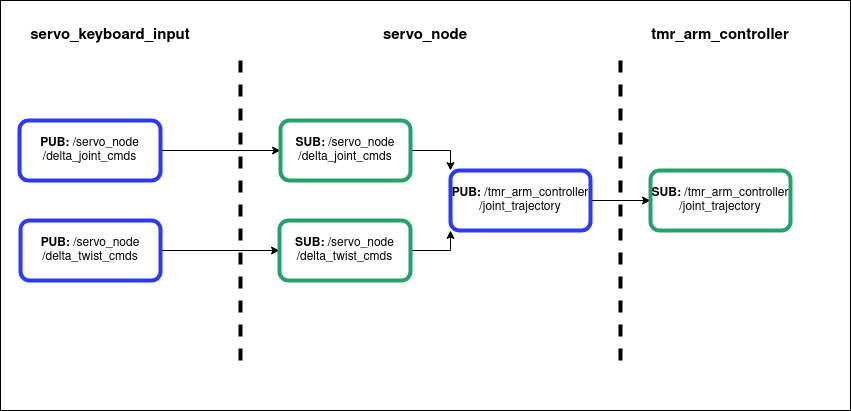

The diagram above was exported from draw.io. Its source (the exported page's mxGraphModel, read from the mxfile embedded in the PNG):
<mxGraphModel dx="1827" dy="1151" grid="1" gridSize="10" guides="1" tooltips="1" connect="1" arrows="1" fold="1" page="1" pageScale="1" pageWidth="850" pageHeight="1100" math="0" shadow="0">
  <root>
    <mxCell id="0" />
    <mxCell id="1" parent="0" />
    <mxCell id="yqPQfiyRViA0VWIbQW1z-18" value="" style="rounded=0;whiteSpace=wrap;html=1;" vertex="1" parent="1">
      <mxGeometry y="120" width="850" height="410" as="geometry" />
    </mxCell>
    <mxCell id="yqPQfiyRViA0VWIbQW1z-13" style="edgeStyle=orthogonalEdgeStyle;rounded=0;orthogonalLoop=1;jettySize=auto;html=1;entryX=0;entryY=0.5;entryDx=0;entryDy=0;entryPerimeter=0;" edge="1" parent="1" source="yqPQfiyRViA0VWIbQW1z-1" target="yqPQfiyRViA0VWIbQW1z-3">
      <mxGeometry relative="1" as="geometry">
        <mxPoint x="270" y="270" as="targetPoint" />
      </mxGeometry>
    </mxCell>
    <mxCell id="yqPQfiyRViA0VWIbQW1z-1" value="&lt;b&gt;PUB:&lt;/b&gt; /servo_node/delta_joint_cmds" style="rounded=1;whiteSpace=wrap;html=1;strokeColor=#2B39FF;strokeWidth=4;" vertex="1" parent="1">
      <mxGeometry x="19" y="240" width="141" height="60" as="geometry" />
    </mxCell>
    <mxCell id="yqPQfiyRViA0VWIbQW1z-14" style="edgeStyle=orthogonalEdgeStyle;rounded=0;orthogonalLoop=1;jettySize=auto;html=1;entryX=0;entryY=0.5;entryDx=0;entryDy=0;" edge="1" parent="1" source="yqPQfiyRViA0VWIbQW1z-2" target="yqPQfiyRViA0VWIbQW1z-4">
      <mxGeometry relative="1" as="geometry" />
    </mxCell>
    <mxCell id="yqPQfiyRViA0VWIbQW1z-2" value="&lt;b&gt;PUB:&lt;/b&gt; /servo_node/delta_twist_cmds" style="rounded=1;whiteSpace=wrap;html=1;strokeColor=#2B39FF;strokeWidth=4;" vertex="1" parent="1">
      <mxGeometry x="20" y="340" width="140" height="60" as="geometry" />
    </mxCell>
    <mxCell id="yqPQfiyRViA0VWIbQW1z-15" style="edgeStyle=orthogonalEdgeStyle;rounded=0;orthogonalLoop=1;jettySize=auto;html=1;entryX=0;entryY=0;entryDx=0;entryDy=0;" edge="1" parent="1" source="yqPQfiyRViA0VWIbQW1z-3" target="yqPQfiyRViA0VWIbQW1z-7">
      <mxGeometry relative="1" as="geometry" />
    </mxCell>
    <mxCell id="yqPQfiyRViA0VWIbQW1z-3" value="&lt;b&gt;SUB:&lt;/b&gt; /servo_node/delta_joint_cmds" style="rounded=1;whiteSpace=wrap;html=1;strokeColor=#26a269;strokeWidth=4;" vertex="1" parent="1">
      <mxGeometry x="280" y="240" width="130" height="60" as="geometry" />
    </mxCell>
    <mxCell id="yqPQfiyRViA0VWIbQW1z-16" style="edgeStyle=orthogonalEdgeStyle;rounded=0;orthogonalLoop=1;jettySize=auto;html=1;entryX=0;entryY=1;entryDx=0;entryDy=0;" edge="1" parent="1" source="yqPQfiyRViA0VWIbQW1z-4" target="yqPQfiyRViA0VWIbQW1z-7">
      <mxGeometry relative="1" as="geometry" />
    </mxCell>
    <mxCell id="yqPQfiyRViA0VWIbQW1z-4" value="&lt;b&gt;SUB:&lt;/b&gt; /servo_node/delta_twist_cmds" style="rounded=1;whiteSpace=wrap;html=1;strokeColor=#26a269;strokeWidth=4;" vertex="1" parent="1">
      <mxGeometry x="279" y="340" width="131" height="60" as="geometry" />
    </mxCell>
    <mxCell id="yqPQfiyRViA0VWIbQW1z-5" value="" style="endArrow=none;dashed=1;html=1;rounded=0;strokeWidth=4;" edge="1" parent="1">
      <mxGeometry width="50" height="50" relative="1" as="geometry">
        <mxPoint x="240" y="480" as="sourcePoint" />
        <mxPoint x="240" y="180" as="targetPoint" />
      </mxGeometry>
    </mxCell>
    <mxCell id="yqPQfiyRViA0VWIbQW1z-6" value="" style="endArrow=none;dashed=1;html=1;rounded=0;strokeWidth=4;" edge="1" parent="1">
      <mxGeometry width="50" height="50" relative="1" as="geometry">
        <mxPoint x="620" y="480" as="sourcePoint" />
        <mxPoint x="620" y="180" as="targetPoint" />
      </mxGeometry>
    </mxCell>
    <mxCell id="yqPQfiyRViA0VWIbQW1z-17" value="" style="edgeStyle=orthogonalEdgeStyle;rounded=0;orthogonalLoop=1;jettySize=auto;html=1;" edge="1" parent="1" source="yqPQfiyRViA0VWIbQW1z-7" target="yqPQfiyRViA0VWIbQW1z-9">
      <mxGeometry relative="1" as="geometry" />
    </mxCell>
    <mxCell id="yqPQfiyRViA0VWIbQW1z-7" value="&lt;b&gt;PUB:&lt;/b&gt; /tmr_arm_controller/joint_trajectory" style="rounded=1;whiteSpace=wrap;html=1;strokeColor=#2B39FF;strokeWidth=4;" vertex="1" parent="1">
      <mxGeometry x="450" y="290" width="140" height="60" as="geometry" />
    </mxCell>
    <mxCell id="yqPQfiyRViA0VWIbQW1z-9" value="&lt;b&gt;SUB:&lt;/b&gt; /tmr_arm_controller/joint_trajectory" style="rounded=1;whiteSpace=wrap;html=1;strokeColor=#26a269;strokeWidth=4;" vertex="1" parent="1">
      <mxGeometry x="650" y="290" width="140" height="60" as="geometry" />
    </mxCell>
    <mxCell id="yqPQfiyRViA0VWIbQW1z-10" value="servo_keyboard_input" style="text;html=1;strokeColor=none;fillColor=none;align=center;verticalAlign=middle;whiteSpace=wrap;rounded=0;fontStyle=1;fontSize=15;" vertex="1" parent="1">
      <mxGeometry x="40" y="140" width="140" height="30" as="geometry" />
    </mxCell>
    <mxCell id="yqPQfiyRViA0VWIbQW1z-11" value="servo_node" style="text;html=1;strokeColor=none;fillColor=none;align=center;verticalAlign=middle;whiteSpace=wrap;rounded=0;fontStyle=1;fontSize=15;" vertex="1" parent="1">
      <mxGeometry x="355" y="140" width="140" height="30" as="geometry" />
    </mxCell>
    <mxCell id="yqPQfiyRViA0VWIbQW1z-12" value="tmr_arm_controller" style="text;html=1;strokeColor=none;fillColor=none;align=center;verticalAlign=middle;whiteSpace=wrap;rounded=0;fontStyle=1;fontSize=15;" vertex="1" parent="1">
      <mxGeometry x="650" y="140" width="140" height="30" as="geometry" />
    </mxCell>
  </root>
</mxGraphModel>